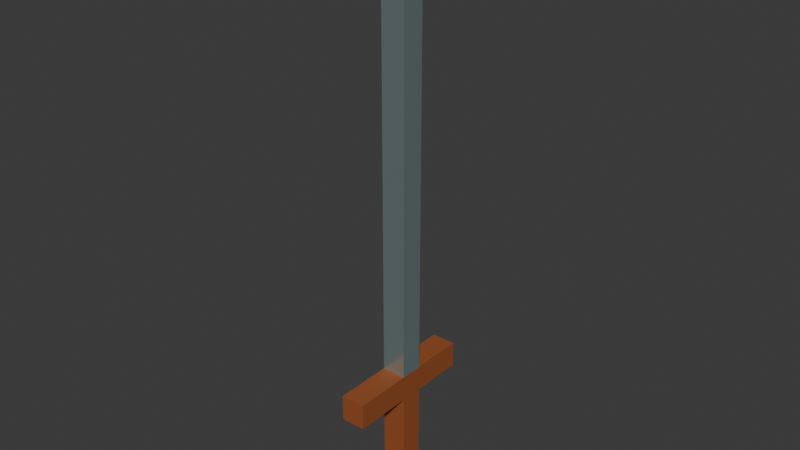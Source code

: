 # Source: Sword.blend  (saved by Blender 5.1.30; exported with 4.5.12 LTS)
import bpy
from mathutils import Matrix  # noqa: F401  (used for matrix-valued properties, if any)

bpy.ops.wm.read_factory_settings(use_empty=True)
scene = bpy.context.scene
scene.name = 'Scene'

# ---- collections
col_collection = bpy.data.collections.new('Collection'); scene.collection.children.link(col_collection)

# ---- materials (node trees are filled in below, after node groups)
mat_base = bpy.data.materials.new('Base')
mat_base.alpha_threshold = 0.0
mat_base.use_backface_culling_lightprobe_volume = False
mat_base.roughness = 0.5
mat_base.line_color = (0.0, 0.0, 0.0, 1.0)
mat_sword = bpy.data.materials.new('Sword')

# ---- material node trees
mat_base.use_nodes = True; mat_base.node_tree.nodes.clear()
_N = mat_base.node_tree.nodes; _L = mat_base.node_tree.links
n0 = _N.new('ShaderNodeOutputMaterial'); n0.name = 'Material Output'; n0.location = (200, 100)
n1 = _N.new('ShaderNodeBsdfPrincipled'); n1.name = 'Principled BSDF'; n1.location = (-200, 100)
n1.inputs[0].default_value = (0.3271, 0.08972, 0.02519, 1.0)
_L.new(n1.outputs[0], n0.inputs[0])
n0.is_active_output = True
mat_sword.use_nodes = True; mat_sword.node_tree.nodes.clear()
_N = mat_sword.node_tree.nodes; _L = mat_sword.node_tree.links
n0 = _N.new('ShaderNodeBsdfPrincipled'); n0.name = 'Principled BSDF'; n0.location = (-200, 100)
n0.inputs[0].default_value = (0.4984, 0.6443, 0.655, 1.0)
n0.inputs[1].default_value = 0.7955
n0.inputs[2].default_value = 0.2591
n0.inputs[3].default_value = 1.0
n1 = _N.new('ShaderNodeOutputMaterial'); n1.name = 'Material Output'; n1.location = (200, 100)
_L.new(n0.outputs[0], n1.inputs[0])
n1.is_active_output = True

# ---- world
world_world = bpy.data.worlds.new('World'); scene.world = world_world
world_world.use_nodes = True; world_world.node_tree.nodes.clear()
_N = world_world.node_tree.nodes; _L = world_world.node_tree.links
n0 = _N.new('ShaderNodeOutputWorld'); n0.name = 'World Output'; n0.location = (200, 100)
n1 = _N.new('ShaderNodeBackground'); n1.name = 'Background'; n1.location = (-200, 100)
n1.inputs[0].default_value = (0.05088, 0.05088, 0.05088, 1.0)
_L.new(n1.outputs[0], n0.inputs[0])
n0.is_active_output = True
world_world.color = (0.05088, 0.05088, 0.05088)
world_world.sun_shadow_jitter_overblur = 0.0

# ---- meshes
me_cube = bpy.data.meshes.new('Cube')
me_cube.from_pydata([(0.08373, 0.07909, -2.041), (0.08373, -0.07909, -2.041), (-0.08373, 0.07909, -2.041), (-0.08373, -0.07909, -2.041), (0.08373, 0.07909, -1.235), (-0.08373, -0.07909, -1.235), (0.08373, -0.07909, -1.235), (-0.08373, 0.07909, -1.235), (-0.08373, -0.07909, -1.058), (0.08373, 0.07909, -1.058), (0.08373, -0.07909, -1.058), (-0.08373, 0.07909, -1.058), (0.08373, -0.4825, -1.058), (0.08373, -0.4825, -1.235), (-0.08373, -0.4825, -1.235), (-0.08373, -0.4825, -1.058), (0.08373, 0.4492, -1.058), (0.08373, 0.4492, -1.235), (-0.08373, 0.4492, -1.058), (-0.08373, 0.4492, -1.235)], [], [(2, 7, 4, 0), (1, 6, 5, 3), (4, 7, 19, 17), (10, 8, 15, 12), (13, 12, 15, 14), (5, 6, 13, 14), (19, 18, 16, 17), (0, 4, 17, 16, 9, 10, 12, 13, 6, 1), (11, 9, 16, 18), (2, 0, 1, 3), (11, 8, 10, 9), (11, 18, 19, 7, 2, 3, 5, 14, 15, 8)])
_uv = me_cube.uv_layers.new(name='UVMap')
_uv.uv.foreach_set('vector', [0.375, 0.25, 0.5, 0.25, 0.5, 0.5, 0.375, 0.5, 0.375, 0.75, 0.5, 0.75, 0.5, 1.0, 0.375, 1.0, 0.5, 0.5, 0.5, 0.25, 0.5, 0.25, 0.5, 0.5, 0.5625, 0.75, 0.5625, 1.0, 0.5625, 1.0, 0.5625, 0.75, 0.5, 0.75, 0.5625, 0.75, 0.5625, 1.0, 0.5, 1.0, 0.5, 1.0, 0.5, 0.75, 0.5, 0.75, 0.5, 1.0, 0.5, 0.25, 0.5625, 0.25, 0.5625, 0.5, 0.5, 0.5, 0.375, 0.5, 0.5, 0.5, 0.5, 0.5, 0.5625, 0.5, 0.5625, 0.5, 0.5625, 0.75, 0.5625, 0.75, 0.5, 0.75, 0.5, 0.75, 0.375, 0.75, 0.5625, 0.25, 0.5625, 0.5, 0.5625, 0.5, 0.5625, 0.25, 0.125, 0.5, 0.375, 0.5, 0.375, 0.75, 0.125, 0.75, 0.5625, 0.25, 0.5625, 0.0, 0.5625, 0.75, 0.5625, 0.5, 0.5625, 0.25, 0.5625, 0.25, 0.5, 0.25, 0.5, 0.25, 0.375, 0.25, 0.375, 0.0, 0.5, 0.0, 0.5, 0.0, 0.5625, 0.0, 0.5625, 0.0])
me_cube.materials.append(mat_base)
me_cube.materials.append(mat_sword)
me_cube.use_mirror_vertex_groups = False
me_cube.update()
me_cube_001 = bpy.data.meshes.new('Cube.001')
me_cube_001.from_pydata([(0.08373, -1.148, -1.058), (-0.08373, -1.148, -1.058), (0.08373, -1.227, 2.041), (-0.08373, -1.227, 2.041), (0.08373, -1.148, 1.897), (0.08373, -1.307, 1.897), (-0.08373, -1.148, 1.897), (-0.08373, -1.307, 1.897), (0.08373, -1.227, 2.041), (0.08373, -1.148, 1.897), (-0.08373, -1.307, -1.058), (-0.08373, -1.148, -1.058), (0.08373, -1.148, -1.058), (0.08373, -1.307, -1.058), (-0.08373, -1.148, 1.897), (-0.08373, -1.227, 2.041), (-0.08373, -1.307, 1.897), (0.08373, -1.307, 1.897), (0.08373, -1.227, 2.041), (0.08373, -1.148, 1.897), (0.08373, -1.148, -1.058), (0.08373, -1.307, -1.058), (0.08373, -1.307, 1.897)], [], [(2, 5, 7, 3), (3, 6, 4, 2), (1, 0, 4, 6), (10, 16, 15, 14, 11), (8, 15, 16, 17), (15, 8, 9, 14), (11, 14, 9, 12), (13, 17, 16, 10), (21, 20, 19, 18, 22)])
_uv = me_cube_001.uv_layers.new(name='UVMap')
_uv.uv.foreach_set('vector', [0.625, 0.6667, 0.6221, 0.75, 0.6221, 1.0, 0.625, 1.0, 0.625, 0.125, 0.6221, 0.25, 0.6221, 0.5, 0.625, 0.625, 0.5625, 0.25, 0.5625, 0.5, 0.6221, 0.5, 0.6221, 0.25, 0.5625, 0.0, 0.6221, 0.0, 0.625, 0.125, 0.6221, 0.25, 0.5625, 0.25, 0.625, 0.6667, 0.625, 1.0, 0.6221, 1.0, 0.6221, 0.75, 0.625, 0.125, 0.625, 0.625, 0.6221, 0.5, 0.6221, 0.25, 0.5625, 0.25, 0.6221, 0.25, 0.6221, 0.5, 0.5625, 0.5, 0.5625, 0.75, 0.6221, 0.75, 0.6221, 1.0, 0.5625, 1.0, 0.5625, 0.75, 0.5625, 0.5, 0.6221, 0.5, 0.625, 0.6667, 0.6221, 0.75])
me_cube_001.materials.append(mat_sword)
me_cube_001.use_mirror_vertex_groups = False
me_cube_001.update()

# ---- objects
ob_cube = bpy.data.objects.new('Cube', me_cube)
ob_cube_001 = bpy.data.objects.new('Cube.001', me_cube_001)

# ---- transforms, parenting, visibility, modifiers, constraints
ob_cube.location = (0.0, 0.0, 1.642)
ob_cube.lock_rotations_4d = False
ob_cube.empty_display_type = 'ARROWS'
ob_cube.lineart.crease_threshold = 0.0
ob_cube_001.location = (0.0, 1.227, 1.642)
ob_cube_001.lock_rotations_4d = False
ob_cube_001.empty_display_type = 'ARROWS'
ob_cube_001.lineart.crease_threshold = 0.0

# ---- collection membership
col_collection.objects.link(ob_cube)
col_collection.objects.link(ob_cube_001)

# ---- scene / render settings (as saved in the file)
scene.frame_start = 1; scene.frame_end = 250; scene.frame_set(1)
scene.render.engine = 'BLENDER_EEVEE_NEXT'
scene.render.bake_bias = 0.0
scene.render.bake_samples = 0
scene.cycles.sampling_pattern = 'TABULATED_SOBOL'
scene.eevee.use_volume_custom_range = False
bpy.context.view_layer.update()

# ---- added for rendering (the .blend has no active camera and no usable light): camera, sun
cam_auto = bpy.data.cameras.new('AutoCamera')
cam_auto.lens = 50.0
cam_auto.sensor_width = 36.0
cam_auto.clip_end = 1000.0
ob_auto_camera = bpy.data.objects.new('AutoCamera', cam_auto)
scene.collection.objects.link(ob_auto_camera)
ob_auto_camera.location = (3.8766, -4.66854, 4.74331)
ob_auto_camera.rotation_euler = (1.09748, -7.21219e-08, 0.694738)
scene.camera = ob_auto_camera
light_auto_sun = bpy.data.lights.new('AutoSun', 'SUN')
light_auto_sun.energy = 3.0
light_auto_sun.angle = 0.0523599
ob_auto_sun = bpy.data.objects.new('AutoSun', light_auto_sun)
scene.collection.objects.link(ob_auto_sun)
ob_auto_sun.rotation_euler = (0.872665, 0.174533, 0.523599)
bpy.context.view_layer.update()
